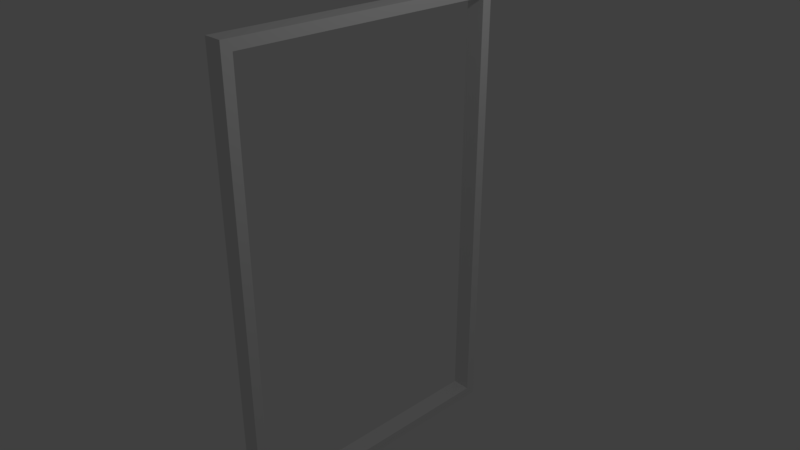 # Source: door.blend  (saved by Blender 2.79.0; exported with 4.5.12 LTS)
import bpy
from mathutils import Matrix  # noqa: F401  (used for matrix-valued properties, if any)

bpy.ops.wm.read_factory_settings(use_empty=True)
scene = bpy.context.scene
scene.name = 'Scene'

# ---- collections
col_collection_1 = bpy.data.collections.new('Collection 1'); scene.collection.children.link(col_collection_1)

# ---- materials (node trees are filled in below, after node groups)
mat_material = bpy.data.materials.new('Material')
mat_material.alpha_threshold = 0.0
mat_material.use_transparent_shadow = False
mat_material.roughness = 0.5
mat_material.line_color = (0.0, 0.0, 0.0, 1.0)

# ---- material node trees

# ---- world
world_world = bpy.data.worlds.new('World'); scene.world = world_world
world_world.color = (0.05088, 0.05088, 0.05088)
world_world.use_sun_shadow = False
world_world.sun_shadow_jitter_overblur = 0.0
world_world.cycles.sampling_method = 'MANUAL'

# ---- cameras
cam_camera = bpy.data.cameras.new('Camera')
cam_camera.clip_end = 100.0
cam_camera.lens = 35.0
cam_camera.sensor_width = 32.0
cam_camera.sensor_height = 18.0
cam_camera.ortho_scale = 7.314
cam_camera.dof.focus_distance = 0.0
cam_camera.dof.aperture_fstop = 128.0

# ---- lights
light_lamp = bpy.data.lights.new('Lamp', 'POINT')
light_lamp.transmission_factor = 0.0
light_lamp.cutoff_distance = 30.0
light_lamp.energy = 100.0
light_lamp.shadow_buffer_clip_start = 1.001
light_lamp.shadow_soft_size = 0.1
light_lamp.shadow_maximum_resolution = 0.006
light_lamp.use_absolute_resolution = True

# ---- meshes
me_cube = bpy.data.meshes.new('Cube')
me_cube.from_pydata([(0.1302, 1.86, -3.018), (0.1302, -1.86, -3.018), (-0.1302, -1.86, -3.018), (-0.1302, 1.86, -3.018), (0.1302, 1.86, 3.018), (0.1302, -1.86, 3.018), (-0.1302, -1.86, 3.018), (-0.1302, 1.86, 3.018), (0.1302, 2.0, -3.158), (0.1302, -2.0, -3.158), (0.1302, 2.0, 3.158), (0.1302, -2.0, 3.158), (-0.1302, -2.0, -3.158), (-0.1302, 2.0, -3.158), (-0.1302, -2.0, 3.158), (-0.1302, 2.0, 3.158)], [], [(8, 9, 12, 13), (10, 15, 14, 11), (9, 11, 14, 12), (10, 8, 13, 15), (0, 1, 9, 8), (4, 0, 8, 10), (1, 5, 11, 9), (2, 3, 13, 12), (6, 2, 12, 14), (3, 7, 15, 13), (5, 4, 10, 11), (7, 6, 14, 15), (2, 6, 1), (2, 1, 0), (0, 2, 3), (3, 7, 0), (6, 5, 1), (7, 4, 6), (7, 4, 0), (4, 5, 6)])
me_cube.materials.append(mat_material)
me_cube.use_remesh_preserve_volume = False
me_cube.use_remesh_preserve_attributes = False
me_cube.use_mirror_vertex_groups = False
me_cube.update()

# ---- objects
ob_cube = bpy.data.objects.new('Cube', me_cube)
ob_lamp = bpy.data.objects.new('Lamp', light_lamp)
ob_camera = bpy.data.objects.new('Camera', cam_camera)

# ---- transforms, parenting, visibility, modifiers, constraints
ob_cube.location = (0.0, 0.0, 0.0)
ob_cube.lock_rotations_4d = False
ob_cube.empty_display_type = 'ARROWS'
ob_cube.lineart.crease_threshold = 0.0
ob_lamp.location = (4.076, 1.005, 5.904)
ob_lamp.rotation_euler = (0.6503, 0.05522, 1.866)
ob_lamp.lock_rotations_4d = False
ob_lamp.empty_display_type = 'ARROWS'
ob_lamp.color = (0.0, 0.0, 0.0, 0.0)
ob_lamp.lineart.crease_threshold = 0.0
ob_camera.location = (7.481, -6.508, 5.344)
ob_camera.rotation_euler = (1.109, 0.0, 0.8149)
ob_camera.lock_rotations_4d = False
ob_camera.empty_display_type = 'ARROWS'
ob_camera.color = (0.0, 0.0, 0.0, 0.0)
ob_camera.display_type = 'WIRE'
ob_camera.lineart.crease_threshold = 0.0

# ---- collection membership
col_collection_1.objects.link(ob_cube)
col_collection_1.objects.link(ob_lamp)
col_collection_1.objects.link(ob_camera)

# ---- scene / render settings (as saved in the file)
scene.camera = ob_camera
scene.frame_start = 1; scene.frame_end = 250; scene.frame_set(1)
scene.render.engine = 'BLENDER_EEVEE_NEXT'
scene.render.resolution_percentage = 50
scene.render.dither_intensity = 0.0
scene.cycles.use_denoising = False
scene.cycles.samples = 128
scene.cycles.sampling_pattern = 'TABULATED_SOBOL'
scene.cycles.use_adaptive_sampling = False
scene.cycles.use_light_tree = False
scene.cycles.blur_glossy = 0.0
scene.cycles.sample_clamp_indirect = 0.0
scene.view_settings.view_transform = 'Standard'
bpy.context.view_layer.update()
